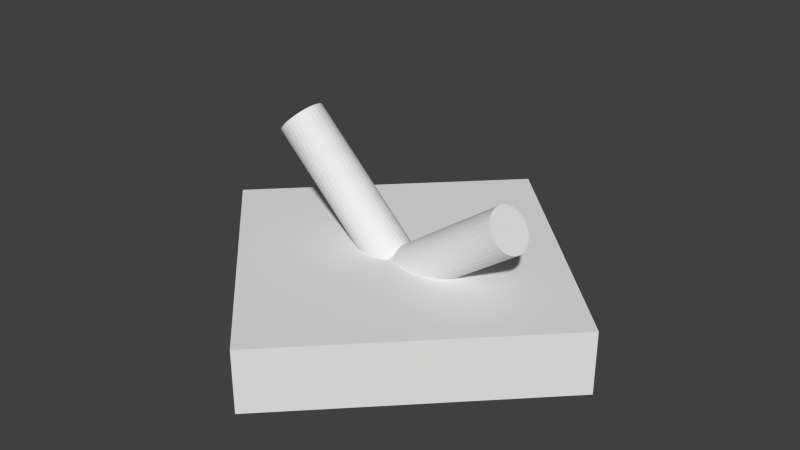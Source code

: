 # Source: anim.blend  (saved by Blender 2.76.0; exported with 4.5.12 LTS)
import bpy
from mathutils import Matrix  # noqa: F401  (used for matrix-valued properties, if any)

bpy.ops.wm.read_factory_settings(use_empty=True)
scene = bpy.context.scene
scene.name = 'Scene'

# ---- collections
col_collection_1 = bpy.data.collections.new('Collection 1'); scene.collection.children.link(col_collection_1)

# ---- materials (node trees are filled in below, after node groups)
mat_material = bpy.data.materials.new('Material')
mat_material.alpha_threshold = 0.0
mat_material.use_transparent_shadow = False
mat_material.roughness = 0.5
mat_material.line_color = (0.0, 0.0, 0.0, 1.0)

# ---- material node trees

# ---- world
world_world = bpy.data.worlds.new('World'); scene.world = world_world
world_world.color = (0.05088, 0.05088, 0.05088)
world_world.use_sun_shadow = False
world_world.sun_shadow_jitter_overblur = 0.0
world_world.cycles.sampling_method = 'MANUAL'
world_world.cycles.sample_map_resolution = 256

# ---- meshes
me_cube = bpy.data.meshes.new('Cube')
me_cube.from_pydata([(2.101e-07, -2.492, 1.234), (2.101e-07, -2.492, 0.4947), (-0.1274, 0.269, 0.8982), (1.41, 0.269, 1.975), (-0.09728, 0.2638, 0.8553), (1.44, 0.2638, 1.932), (-0.06834, 0.2485, 0.8139), (1.469, 0.2485, 1.891), (-0.04167, 0.2236, 0.7758), (1.496, 0.2236, 1.852), (-0.01829, 0.1902, 0.7425), (1.519, 0.1902, 1.819), (0.0008989, 0.1494, 0.7151), (1.538, 0.1494, 1.792), (0.01516, 0.1029, 0.6947), (1.553, 0.1029, 1.771), (0.02393, 0.05247, 0.6822), (1.561, 0.05247, 1.759), (0.0269, 3.49e-07, 0.6779), (1.564, 4.921e-07, 1.755), (0.02393, -0.05247, 0.6822), (1.561, -0.05247, 1.759), (0.01516, -0.1029, 0.6947), (1.553, -0.1029, 1.771), (0.000899, -0.1494, 0.7151), (1.538, -0.1494, 1.792), (-0.01829, -0.1902, 0.7425), (1.519, -0.1902, 1.819), (-0.04167, -0.2236, 0.7758), (1.496, -0.2236, 1.852), (-0.06834, -0.2485, 0.8139), (1.469, -0.2485, 1.891), (-0.09728, -0.2638, 0.8553), (1.44, -0.2638, 1.932), (-0.1274, -0.269, 0.8982), (1.41, -0.269, 1.975), (-0.1575, -0.2638, 0.9412), (1.38, -0.2638, 2.018), (-0.1864, -0.2485, 0.9826), (1.351, -0.2485, 2.059), (-0.2131, -0.2236, 1.021), (1.324, -0.2236, 2.097), (-0.2365, -0.1902, 1.054), (1.301, -0.1902, 2.131), (-0.2557, -0.1494, 1.081), (1.282, -0.1494, 2.158), (-0.2699, -0.1029, 1.102), (1.268, -0.1029, 2.178), (-0.2787, -0.05247, 1.114), (1.259, -0.05247, 2.191), (-0.2817, 5.096e-07, 1.119), (1.256, 6.528e-07, 2.195), (-0.2787, 0.05247, 1.114), (1.259, 0.05247, 2.191), (-0.2699, 0.1029, 1.102), (1.268, 0.1029, 2.178), (-0.2557, 0.1494, 1.081), (1.282, 0.1494, 2.158), (-0.2365, 0.1902, 1.054), (1.301, 0.1902, 2.131), (-0.2131, 0.2236, 1.021), (1.324, 0.2236, 2.097), (-0.1864, 0.2485, 0.9826), (1.351, 0.2485, 2.059), (-0.1575, 0.2638, 0.9412), (1.38, 0.2638, 2.018), (-2.492, -1.874e-07, 0.4947), (-2.492, -1.874e-07, 1.234), (2.492, 2.328e-07, 0.4947), (2.492, 2.328e-07, 1.234), (-2.101e-07, 2.492, 0.4947), (-2.101e-07, 2.492, 1.234), (-0.1002, 0.269, 1.126), (-1.426, 0.269, 2.455), (-0.06302, 0.2638, 1.163), (-1.389, 0.2638, 2.492), (-0.0273, 0.2485, 1.199), (-1.353, 0.2485, 2.527), (0.005615, 0.2236, 1.232), (-1.32, 0.2236, 2.56), (0.03447, 0.1902, 1.26), (-1.291, 0.1902, 2.589), (0.05815, 0.1494, 1.284), (-1.268, 0.1494, 2.613), (0.07574, 0.1029, 1.302), (-1.25, 0.1029, 2.63), (0.08658, 0.05247, 1.312), (-1.239, 0.05247, 2.641), (0.09024, 2.648e-07, 1.316), (-1.235, 3.629e-07, 2.645), (0.08658, -0.05247, 1.312), (-1.239, -0.05247, 2.641), (0.07574, -0.1029, 1.302), (-1.25, -0.1029, 2.63), (0.05815, -0.1494, 1.284), (-1.268, -0.1494, 2.613), (0.03447, -0.1902, 1.26), (-1.291, -0.1902, 2.589), (0.005615, -0.2236, 1.232), (-1.32, -0.2236, 2.56), (-0.0273, -0.2485, 1.199), (-1.353, -0.2485, 2.527), (-0.06302, -0.2638, 1.163), (-1.389, -0.2638, 2.492), (-0.1002, -0.269, 1.126), (-1.426, -0.269, 2.455), (-0.1373, -0.2638, 1.089), (-1.463, -0.2638, 2.418), (-0.173, -0.2485, 1.053), (-1.499, -0.2485, 2.382), (-0.206, -0.2236, 1.02), (-1.532, -0.2236, 2.349), (-0.2348, -0.1902, 0.9917), (-1.56, -0.1902, 2.32), (-0.2585, -0.1494, 0.9681), (-1.584, -0.1494, 2.297), (-0.2761, -0.1029, 0.9505), (-1.602, -0.1029, 2.279), (-0.2869, -0.05247, 0.9397), (-1.613, -0.05247, 2.268), (-0.2906, 5.722e-07, 0.9361), (-1.616, 6.702e-07, 2.265), (-0.2869, 0.05247, 0.9397), (-1.613, 0.05247, 2.268), (-0.2761, 0.1029, 0.9505), (-1.602, 0.1029, 2.279), (-0.2585, 0.1494, 0.9681), (-1.584, 0.1494, 2.297), (-0.2348, 0.1902, 0.9917), (-1.56, 0.1902, 2.32), (-0.206, 0.2236, 1.02), (-1.532, 0.2236, 2.349), (-0.173, 0.2485, 1.053), (-1.499, 0.2485, 2.382), (-0.1373, 0.2638, 1.089), (-1.463, 0.2638, 2.418)], [], [(2, 3, 5, 4), (4, 5, 7, 6), (6, 7, 9, 8), (8, 9, 11, 10), (10, 11, 13, 12), (12, 13, 15, 14), (14, 15, 17, 16), (16, 17, 19, 18), (18, 19, 21, 20), (20, 21, 23, 22), (22, 23, 25, 24), (24, 25, 27, 26), (26, 27, 29, 28), (28, 29, 31, 30), (30, 31, 33, 32), (32, 33, 35, 34), (34, 35, 37, 36), (36, 37, 39, 38), (38, 39, 41, 40), (40, 41, 43, 42), (42, 43, 45, 44), (44, 45, 47, 46), (46, 47, 49, 48), (48, 49, 51, 50), (69, 71, 67, 0), (50, 51, 53, 52), (1, 66, 70, 68), (52, 53, 55, 54), (69, 0, 1, 68), (54, 55, 57, 56), (71, 69, 68, 70), (56, 57, 59, 58), (67, 71, 70, 66), (58, 59, 61, 60), (0, 67, 66, 1), (60, 61, 63, 62), (5, 3, 65, 63, 61, 59, 57, 55, 53, 51, 49, 47, 45, 43, 41, 39, 37, 35, 33, 31, 29, 27, 25, 23, 21, 19, 17, 15, 13, 11, 9, 7), (64, 65, 3, 2), (62, 63, 65, 64), (2, 4, 6, 8, 10, 12, 14, 16, 18, 20, 22, 24, 26, 28, 30, 32, 34, 36, 38, 40, 42, 44, 46, 48, 50, 52, 54, 56, 58, 60, 62, 64), (72, 73, 75, 74), (74, 75, 77, 76), (76, 77, 79, 78), (78, 79, 81, 80), (80, 81, 83, 82), (82, 83, 85, 84), (84, 85, 87, 86), (86, 87, 89, 88), (88, 89, 91, 90), (90, 91, 93, 92), (92, 93, 95, 94), (94, 95, 97, 96), (96, 97, 99, 98), (98, 99, 101, 100), (100, 101, 103, 102), (102, 103, 105, 104), (104, 105, 107, 106), (106, 107, 109, 108), (108, 109, 111, 110), (110, 111, 113, 112), (112, 113, 115, 114), (114, 115, 117, 116), (116, 117, 119, 118), (118, 119, 121, 120), (120, 121, 123, 122), (122, 123, 125, 124), (124, 125, 127, 126), (126, 127, 129, 128), (128, 129, 131, 130), (130, 131, 133, 132), (75, 73, 135, 133, 131, 129, 127, 125, 123, 121, 119, 117, 115, 113, 111, 109, 107, 105, 103, 101, 99, 97, 95, 93, 91, 89, 87, 85, 83, 81, 79, 77), (134, 135, 73, 72), (132, 133, 135, 134), (72, 74, 76, 78, 80, 82, 84, 86, 88, 90, 92, 94, 96, 98, 100, 102, 104, 106, 108, 110, 112, 114, 116, 118, 120, 122, 124, 126, 128, 130, 132, 134)])
me_cube.materials.append(mat_material)
me_cube.use_remesh_preserve_volume = False
me_cube.use_remesh_preserve_attributes = False
me_cube.use_mirror_vertex_groups = False
me_cube.update()
arm_armature = bpy.data.armatures.new('Armature')  # bones are not reproduced

# ---- objects
ob_armature = bpy.data.objects.new('Armature', arm_armature)
ob_cube = bpy.data.objects.new('Cube', me_cube)

# ---- transforms, parenting, visibility, modifiers, constraints
ob_armature.location = (0.0, 0.0, 0.0)
ob_armature.show_in_front = True
ob_armature.lineart.crease_threshold = 0.0
ob_cube.location = (0.0, 0.0, 0.0)
ob_cube.lock_rotations_4d = False
ob_cube.empty_display_type = 'ARROWS'
ob_cube.lineart.crease_threshold = 0.0
_vg = ob_cube.vertex_groups.new(name='right')
_vg.add([2, 3, 4, 5, 6, 7, 8, 9, 10, 11, 12, 13, 14, 15, 16, 17, 18, 19, 20, 21, 22, 23, 24, 25, 26, 27, 28, 29, 30, 31, 32, 33, 34, 35, 36, 37, 38, 39, 40, 41, 42, 43, 44, 45, 46, 47, 48, 49, 50, 51, 52, 53, 54, 55, 56, 57, 58, 59, 60, 61, 62, 63, 64, 65], 1.0, 'REPLACE')
_vg = ob_cube.vertex_groups.new(name='left')
_vg.add([72, 73, 74, 75, 76, 77, 78, 79, 80, 81, 82, 83, 84, 85, 86, 87, 88, 89, 90, 91, 92, 93, 94, 95, 96, 97, 98, 99, 100, 101, 102, 103, 104, 105, 106, 107, 108, 109, 110, 111, 112, 113, 114, 115, 116, 117, 118, 119, 120, 121, 122, 123, 124, 125, 126, 127, 128, 129, 130, 131, 132, 133, 134, 135], 1.0, 'REPLACE')
_vg = ob_cube.vertex_groups.new(name='base')
_vg.add([0, 1, 66, 67, 68, 69, 70, 71], 1.0, 'REPLACE')
_m = ob_cube.modifiers.new('Armature', 'ARMATURE')
_m.object = ob_armature

# ---- collection membership
col_collection_1.objects.link(ob_armature)
col_collection_1.objects.link(ob_cube)

# ---- scene / render settings (as saved in the file)
scene.frame_start = 1; scene.frame_end = 89; scene.frame_set(89)
scene.render.engine = 'BLENDER_EEVEE_NEXT'
scene.render.resolution_percentage = 50
scene.render.dither_intensity = 0.0
scene.cycles.use_denoising = False
scene.cycles.samples = 10
scene.cycles.sampling_pattern = 'TABULATED_SOBOL'
scene.cycles.light_sampling_threshold = 0.0
scene.cycles.use_adaptive_sampling = False
scene.cycles.use_light_tree = False
scene.cycles.blur_glossy = 0.0
scene.cycles.pixel_filter_type = 'GAUSSIAN'
scene.cycles.sample_clamp_indirect = 0.0
scene.view_settings.view_transform = 'Standard'
bpy.context.view_layer.update()

# ---- added for rendering (the .blend has no active camera and no usable light): camera, sun
cam_auto = bpy.data.cameras.new('AutoCamera')
cam_auto.lens = 50.0
cam_auto.sensor_width = 36.0
cam_auto.clip_end = 1000.0
ob_auto_camera = bpy.data.objects.new('AutoCamera', cam_auto)
scene.collection.objects.link(ob_auto_camera)
ob_auto_camera.location = (6.8183, -8.18196, 7.02438)
ob_auto_camera.rotation_euler = (1.09748, -7.21219e-08, 0.694738)
scene.camera = ob_auto_camera
light_auto_sun = bpy.data.lights.new('AutoSun', 'SUN')
light_auto_sun.energy = 3.0
light_auto_sun.angle = 0.0523599
ob_auto_sun = bpy.data.objects.new('AutoSun', light_auto_sun)
scene.collection.objects.link(ob_auto_sun)
ob_auto_sun.rotation_euler = (0.872665, 0.174533, 0.523599)
bpy.context.view_layer.update()
